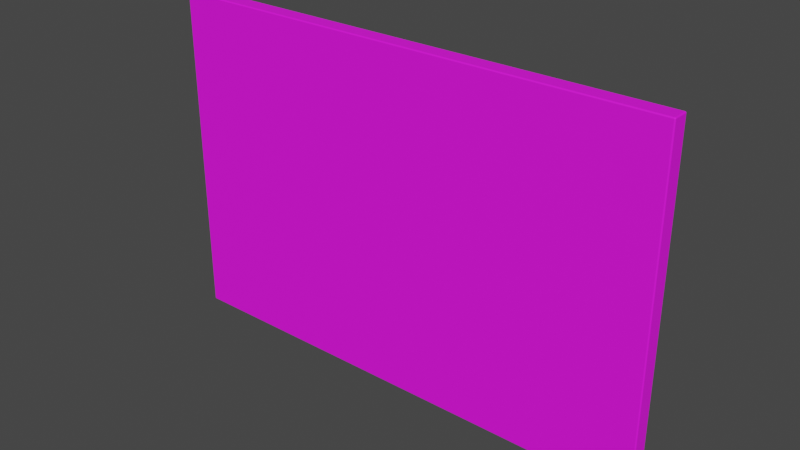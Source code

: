 # Source: canvas-120x80x4cm-landscape-empty.blend  (saved by Blender 2.93.20; exported with 4.5.12 LTS)
import bpy
from mathutils import Matrix  # noqa: F401  (used for matrix-valued properties, if any)

bpy.ops.wm.read_factory_settings(use_empty=True)
scene = bpy.context.scene
scene.name = 'Scene'

# ---- collections
col_collection = bpy.data.collections.new('Collection'); scene.collection.children.link(col_collection)

# ---- images (referenced by path relative to the original .blend; pixels are not part of the script)
import os
ASSET_DIR = os.environ.get("B2B_ASSET_DIR", "")  # directory of the original .blend (textures are referenced by path, not embedded)
HERE = os.path.dirname(os.path.abspath(__file__))  # packed textures are extracted next to this script under _unpacked/

def load_image(name, relpath, width, height, colorspace="sRGB"):
    """Load a texture the original file referenced (path relative to the .blend, or extracted next to this script)."""
    p = next((c for c in (os.path.join(HERE, relpath), os.path.join(ASSET_DIR, relpath)) if relpath and os.path.exists(c)), "")
    if p:
        img = bpy.data.images.load(p, check_existing=True)
        img.name = name
    else:  # same state as the original file: an image datablock whose file is absent (Cycles renders it pink)
        img = bpy.data.images.new(name, width, height)
        img.source = "FILE"
        img.filepath = "//" + (relpath or name)
    img.colorspace_settings.name = colorspace
    return img
img_motif_jpg = load_image('motif.jpg', 'motif.jpg', 1024, 1024, 'sRGB')
img_wood_elm_japanese_height_jpg_001 = load_image('wood_elm_japanese_height.jpg.001', 'frame/wood_elm_japanese_height.jpg', 1024, 1024, 'Non-Color')
img_wood_elm_japanese_diffuse_jpg_001 = load_image('wood_elm_japanese_diffuse.jpg.001', 'frame/wood_elm_japanese_diffuse.jpg', 1024, 1024, 'sRGB')
img_wood_elm_japanese_metallic_jpg_001 = load_image('wood_elm_japanese_metallic.jpg.001', 'frame/wood_elm_japanese_metallic.jpg', 1024, 1024, 'Non-Color')
img_wood_elm_japanese_roughness_jpg_001 = load_image('wood_elm_japanese_roughness.jpg.001', 'frame/wood_elm_japanese_roughness.jpg', 1024, 1024, 'Non-Color')
img_wood_elm_japanese_normal_jpg_001 = load_image('wood_elm_japanese_normal.jpg.001', 'frame/wood_elm_japanese_normal.jpg', 1024, 1024, 'Non-Color')

# ---- materials (node trees are filled in below, after node groups)
mat_canvas_white = bpy.data.materials.new('Canvas_White')
mat_canvas_white.use_transparent_shadow = False
mat_canvas_motif = bpy.data.materials.new('Canvas_Motif')
mat_canvas_motif.use_transparent_shadow = False
mat_frame = bpy.data.materials.new('Frame')
mat_frame.alpha_threshold = 0.0
mat_frame.use_transparent_shadow = False
mat_frame.line_color = (0.0, 0.0, 0.0, 1.0)
mat_staples = bpy.data.materials.new('Staples')
mat_staples.use_transparent_shadow = False

# ---- material node trees
mat_canvas_white.use_nodes = True; mat_canvas_white.node_tree.nodes.clear()
_N = mat_canvas_white.node_tree.nodes; _L = mat_canvas_white.node_tree.links
n0 = _N.new('ShaderNodeBsdfPrincipled'); n0.name = 'Principled BSDF'; n0.location = (10, 300)
n0.distribution = 'GGX'
n0.subsurface_method = 'BURLEY'
n0.inputs[0].default_value = (1.0, 1.0, 1.0, 1.0)
n0.inputs[2].default_value = 0.75
n0.inputs[3].default_value = 1.45
n0.inputs[27].default_value = (0.0, 0.0, 0.0, 1.0)
n0.inputs[28].default_value = 1.0
n1 = _N.new('ShaderNodeOutputMaterial'); n1.name = 'Material Output'; n1.location = (300, 300)
_L.new(n0.outputs[0], n1.inputs[0])
n1.is_active_output = True
mat_canvas_motif.use_nodes = True; mat_canvas_motif.node_tree.nodes.clear()
_N = mat_canvas_motif.node_tree.nodes; _L = mat_canvas_motif.node_tree.links
n0 = _N.new('ShaderNodeBsdfPrincipled'); n0.name = 'Principled BSDF'; n0.location = (10, 300)
n0.distribution = 'GGX'
n0.subsurface_method = 'BURLEY'
n0.inputs[2].default_value = 0.75
n0.inputs[3].default_value = 1.45
n0.inputs[27].default_value = (0.0, 0.0, 0.0, 1.0)
n0.inputs[28].default_value = 1.0
n1 = _N.new('ShaderNodeOutputMaterial'); n1.name = 'Material Output'; n1.location = (300, 300)
n2 = _N.new('ShaderNodeTexImage'); n2.name = 'Image Texture'; n2.location = (-342, 227)
n2.image = img_motif_jpg
_L.new(n0.outputs[0], n1.inputs[0])
_L.new(n2.outputs[0], n0.inputs[0])
n1.is_active_output = True
mat_frame.use_nodes = True; mat_frame.node_tree.nodes.clear()
_N = mat_frame.node_tree.nodes; _L = mat_frame.node_tree.links
n0 = _N.new('NodeFrame'); n0.name = 'Frame'; n0.location = (-1270, 330)
n0.label = 'Mapping'
n0.width = 400
n1 = _N.new('NodeFrame'); n1.name = 'Frame.001'; n1.location = (-624, 530)
n1.label = 'Textures'
n1.width = 354
n2 = _N.new('ShaderNodeOutputMaterial'); n2.name = 'Material Output'; n2.location = (300, 300)
n3 = _N.new('ShaderNodeTexImage'); n3.name = 'Image Texture'; n3.location = (84, -1150)
n3.label = 'Displacement'
n3.image = img_wood_elm_japanese_height_jpg_001
n4 = _N.new('ShaderNodeDisplacement'); n4.name = 'Displacement'; n4.location = (10, -260)
n4.inputs[2].default_value = 1.0
n5 = _N.new('ShaderNodeTexImage'); n5.name = 'Image Texture.001'; n5.location = (84, -30)
n5.label = 'Base Color'
n5.image = img_wood_elm_japanese_diffuse_jpg_001
n6 = _N.new('ShaderNodeTexImage'); n6.name = 'Image Texture.002'; n6.location = (84, -310)
n6.label = 'Metallic'
n6.image = img_wood_elm_japanese_metallic_jpg_001
n7 = _N.new('ShaderNodeTexImage'); n7.name = 'Image Texture.003'; n7.location = (84, -590)
n7.label = 'Roughness'
n7.image = img_wood_elm_japanese_roughness_jpg_001
n8 = _N.new('ShaderNodeTexImage'); n8.name = 'Image Texture.004'; n8.location = (84, -870)
n8.label = 'Normal'
n8.image = img_wood_elm_japanese_normal_jpg_001
n9 = _N.new('ShaderNodeNormalMap'); n9.name = 'Normal Map'; n9.location = (-240, -340)
n10 = _N.new('ShaderNodeMapping'); n10.name = 'Mapping'; n10.location = (230, -30)
n11 = _N.new('NodeReroute'); n11.name = 'Reroute'; n11.location = (34, -700)
n11.width = 16
n11.socket_idname = 'NodeSocketVector'
n12 = _N.new('ShaderNodeTexCoord'); n12.name = 'Texture Coordinate'; n12.location = (30, -30)
n13 = _N.new('ShaderNodeBsdfPrincipled'); n13.name = 'Principled BSDF'; n13.location = (10, 300)
n13.distribution = 'GGX'
n13.subsurface_method = 'BURLEY'
n13.inputs[3].default_value = 1.45
n13.inputs[27].default_value = (0.0, 0.0, 0.0, 1.0)
n13.inputs[28].default_value = 1.0
n3.parent = n1
n5.parent = n1
n6.parent = n1
n7.parent = n1
n8.parent = n1
n10.parent = n0
n11.parent = n1
n12.parent = n0
_L.new(n13.outputs[0], n2.inputs[0])
_L.new(n3.outputs[0], n4.inputs[0])
_L.new(n4.outputs[0], n2.inputs[2])
_L.new(n5.outputs[0], n13.inputs[0])
_L.new(n6.outputs[0], n13.inputs[1])
_L.new(n7.outputs[0], n13.inputs[2])
_L.new(n8.outputs[0], n9.inputs[1])
_L.new(n9.outputs[0], n13.inputs[5])
_L.new(n11.outputs[0], n5.inputs[0])
_L.new(n11.outputs[0], n6.inputs[0])
_L.new(n11.outputs[0], n7.inputs[0])
_L.new(n11.outputs[0], n8.inputs[0])
_L.new(n11.outputs[0], n3.inputs[0])
_L.new(n10.outputs[0], n11.inputs[0])
_L.new(n12.outputs[2], n10.inputs[0])
n2.is_active_output = True
mat_staples.use_nodes = True; mat_staples.node_tree.nodes.clear()
_N = mat_staples.node_tree.nodes; _L = mat_staples.node_tree.links
n0 = _N.new('ShaderNodeBsdfPrincipled'); n0.name = 'Principled BSDF'; n0.location = (10, 300)
n0.distribution = 'GGX'
n0.subsurface_method = 'BURLEY'
n0.inputs[1].default_value = 1.0
n0.inputs[2].default_value = 0.2
n0.inputs[3].default_value = 1.45
n0.inputs[27].default_value = (0.0, 0.0, 0.0, 1.0)
n0.inputs[28].default_value = 1.0
n1 = _N.new('ShaderNodeOutputMaterial'); n1.name = 'Material Output'; n1.location = (300, 300)
_L.new(n0.outputs[0], n1.inputs[0])
n1.is_active_output = True

# ---- world
world_world = bpy.data.worlds.new('World'); scene.world = world_world
world_world.use_nodes = True; world_world.node_tree.nodes.clear()
_N = world_world.node_tree.nodes; _L = world_world.node_tree.links
n0 = _N.new('ShaderNodeOutputWorld'); n0.name = 'World Output'; n0.location = (300, 300)
n1 = _N.new('ShaderNodeBackground'); n1.name = 'Background'; n1.location = (10, 300)
n1.inputs[0].default_value = (0.05088, 0.05088, 0.05088, 1.0)
_L.new(n1.outputs[0], n0.inputs[0])
n0.is_active_output = True
world_world.color = (0.05088, 0.05088, 0.05088)
world_world.use_sun_shadow = False
world_world.sun_shadow_jitter_overblur = 0.0

# ---- meshes
me_cube = bpy.data.meshes.new('Cube')
me_cube.from_pydata([(0.6, -0.01, 0.4), (0.56, 0.03, 0.36), (0.6, -0.01, -0.4), (0.56, 0.03, -0.36), (-0.6, -0.01, 0.4), (-0.56, 0.03, 0.36), (-0.6, -0.01, -0.4), (-0.56, 0.03, -0.36), (-0.6, 0.03, 0.4), (-0.6, 0.03, -0.4), (0.6, 0.03, 0.4), (0.6, 0.03, -0.4), (-0.595, 0.03, 0.395), (-0.595, 0.03, -0.395), (0.595, 0.03, 0.395), (0.595, 0.03, -0.395), (-0.58, 0.03, 0.38), (-0.58, 0.03, -0.38), (0.58, 0.03, 0.38), (0.58, 0.03, -0.38), (0.56, -0.0095, 0.36), (0.56, -0.0095, -0.36), (-0.56, -0.0095, 0.36), (-0.56, -0.0095, -0.36)], [], [(0, 4, 6, 2), (11, 2, 6, 9), (9, 6, 4, 8), (1, 3, 21, 20), (10, 0, 2, 11), (8, 4, 0, 10), (12, 13, 9, 8), (14, 12, 8, 10), (13, 15, 11, 9), (15, 14, 10, 11), (16, 17, 13, 12), (18, 16, 12, 14), (17, 19, 15, 13), (19, 18, 14, 15), (5, 7, 17, 16), (1, 5, 16, 18), (7, 3, 19, 17), (3, 1, 18, 19), (22, 20, 21, 23), (5, 1, 20, 22), (3, 7, 23, 21), (7, 5, 22, 23)])
me_cube.polygons.foreach_set('material_index', [1, 1, 1, 3, 1, 1, 1, 1, 1, 1, 2, 2, 2, 2, 3, 3, 3, 3, 2, 3, 3, 3])
_uv = me_cube.uv_layers.new(name='UVMap')
_uv.uv.foreach_set('vector', [0.9651, 0.9494, 0.03488, 0.9494, 0.03488, 0.05056, 0.9651, 0.05056, 0.9651, 0.005664, 0.9651, 0.05056, 0.03488, 0.05056, 0.03488, 0.00557, 0.003876, 0.05056, 0.03488, 0.05056, 0.03488, 0.9494, 0.003876, 0.9494, 0.7756, 0.9498, 0.2244, 0.9498, 0.2244, 0.9009, 0.7756, 0.9009, 0.9961, 0.9494, 0.9651, 0.9494, 0.9651, 0.05056, 0.9961, 0.05056, 0.03488, 0.9944, 0.03488, 0.9494, 0.9651, 0.9494, 0.9651, 0.9944, 0.0, 0.9494, 0.0, 0.05056, 0.003876, 0.05056, 0.003876, 0.9494, 0.9651, 1.0, 0.03488, 1.0, 0.03488, 0.9944, 0.9651, 0.9944, 0.03488, 0.0, 0.9651, 0.0, 0.9651, 0.005664, 0.03488, 0.00557, 1.0, 0.05056, 1.0, 0.9494, 0.9961, 0.9494, 0.9961, 0.05056, 0.2947, 0.5387, 0.9607, 0.5387, 0.9992, 0.5771, 0.2563, 0.5771, 0.0385, 0.4615, 0.9607, 0.4615, 0.9992, 0.4999, 7.951e-05, 0.4999, 0.0385, 0.4229, 0.9607, 0.4229, 0.9992, 0.4613, 7.951e-05, 0.4613, 0.2947, 0.5001, 0.9607, 0.5001, 0.9992, 0.5385, 0.2563, 0.5385, 0.7756, 0.0502, 0.2244, 0.0502, 0.1742, 8.704e-05, 0.8258, 8.655e-05, 0.09907, 0.8245, 0.9009, 0.8245, 0.951, 0.8746, 0.04895, 0.8746, 0.9009, 0.1755, 0.09907, 0.1755, 0.04895, 0.1254, 0.9511, 0.1254, 0.2244, 0.9498, 0.7756, 0.9498, 0.8258, 0.9999, 0.1742, 0.9999, 0.6504, 0.09907, 0.6504, 0.9009, 0.09907, 0.9009, 0.09907, 0.09907, 0.9009, 0.8245, 0.09907, 0.8245, 0.09907, 0.7756, 0.9009, 0.7756, 0.09907, 0.1755, 0.9009, 0.1755, 0.9009, 0.2244, 0.09907, 0.2244, 0.2244, 0.0502, 0.7756, 0.0502, 0.7756, 0.09907, 0.2244, 0.09907])
me_cube.materials.append(mat_canvas_white)
me_cube.materials.append(mat_canvas_motif)
me_cube.materials.append(mat_canvas_white)
me_cube.materials.append(mat_frame)
me_cube.use_remesh_preserve_volume = False
me_cube.use_remesh_preserve_attributes = False
me_cube.use_mirror_vertex_groups = False
me_cube.update()
me_plane_004 = bpy.data.meshes.new('Plane.004')
me_plane_004.from_pydata([(-0.5783, -5.122e-08, 0.3875), (-0.5794, -5.122e-08, 0.3886), (-0.5848, -4.936e-08, 0.381), (-0.5858, -5.029e-08, 0.3821), (-0.585, -6.333e-08, 0.1549), (-0.5865, -6.333e-08, 0.1549), (-0.585, -6.426e-08, 0.164), (-0.5865, -6.426e-08, 0.164), (-0.585, -6.892e-08, 0.2006), (-0.5865, -6.892e-08, 0.2006), (-0.585, -6.985e-08, 0.2097), (-0.5865, -7.078e-08, 0.2097), (-0.585, -7.451e-08, 0.2462), (-0.5865, -7.544e-08, 0.2462), (-0.585, -7.637e-08, 0.2553), (-0.5865, -7.637e-08, 0.2553), (-0.585, -8.103e-08, 0.2919), (-0.5865, -8.103e-08, 0.2919), (-0.585, -8.196e-08, 0.301), (-0.5865, -8.196e-08, 0.301), (-0.585, -8.661e-08, 0.3375), (-0.5865, -8.661e-08, 0.3375), (-0.585, -8.754e-08, 0.3467), (-0.5865, -8.754e-08, 0.3467), (-0.2588, -2.794e-09, 0.3868), (-0.2588, -2.794e-09, 0.3884), (-0.2679, -2.794e-09, 0.3868), (-0.2679, -2.794e-09, 0.3884), (-0.3044, -5.588e-09, 0.3868), (-0.3044, -5.588e-09, 0.3884), (-0.3136, -6.519e-09, 0.3868), (-0.3136, -6.519e-09, 0.3884), (-0.3501, -9.313e-09, 0.3868), (-0.3501, -9.313e-09, 0.3884), (-0.3592, -9.313e-09, 0.3868), (-0.3592, -1.024e-08, 0.3884), (-0.3958, -1.211e-08, 0.3868), (-0.3958, -1.211e-08, 0.3884), (-0.4049, -1.304e-08, 0.3868), (-0.4049, -1.304e-08, 0.3884), (-0.4414, -1.583e-08, 0.3868), (-0.4414, -1.583e-08, 0.3884), (-0.4506, -1.676e-08, 0.3868), (-0.4506, -1.676e-08, 0.3884), (-0.4871, -1.863e-08, 0.3868), (-0.4871, -1.956e-08, 0.3884), (-0.4962, -1.956e-08, 0.3868), (-0.4962, -1.956e-08, 0.3884), (-0.5328, -2.235e-08, 0.3868), (-0.5328, -2.235e-08, 0.3884), (-0.5419, -2.328e-08, 0.3868), (-0.5419, -2.328e-08, 0.3884), (0.5888, 5.588e-09, 0.381), (0.5899, 5.588e-09, 0.3821), (0.5824, 3.725e-09, 0.3875), (0.5835, 4.657e-09, 0.3886), (0.5881, -8.382e-09, 0.1549), (0.5896, -8.382e-09, 0.1549), (0.5881, -1.024e-08, 0.164), (0.5896, -9.313e-09, 0.164), (0.5881, -1.49e-08, 0.2006), (0.5896, -1.397e-08, 0.2006), (0.5881, -1.583e-08, 0.2097), (0.5896, -1.583e-08, 0.2097), (0.5881, -2.049e-08, 0.2462), (0.5896, -2.049e-08, 0.2462), (0.5881, -2.142e-08, 0.2553), (0.5896, -2.142e-08, 0.2553), (0.5881, -2.608e-08, 0.2919), (0.5896, -2.608e-08, 0.2919), (0.5881, -2.794e-08, 0.301), (0.5896, -2.701e-08, 0.301), (0.5881, -3.26e-08, 0.3375), (0.5896, -3.166e-08, 0.3375), (0.5881, -3.353e-08, 0.3467), (0.5896, -3.353e-08, 0.3467), (0.5881, -8.382e-09, -0.09511), (0.5896, -8.382e-09, -0.09511), (0.5881, -1.024e-08, -0.08598), (0.5896, -9.313e-09, -0.08598), (0.5881, -1.49e-08, -0.04945), (0.5896, -1.397e-08, -0.04945), (0.5881, -1.583e-08, -0.04032), (0.5896, -1.583e-08, -0.04032), (0.5881, -2.049e-08, -0.003786), (0.5896, -2.049e-08, -0.003786), (0.5881, -2.142e-08, 0.005347), (0.5896, -2.142e-08, 0.005347), (0.5881, -2.608e-08, 0.04188), (0.5896, -2.608e-08, 0.04188), (0.5881, -2.794e-08, 0.05101), (0.5896, -2.701e-08, 0.05101), (0.5881, -3.26e-08, 0.08754), (0.5896, -3.166e-08, 0.08754), (0.5881, -3.353e-08, 0.09667), (0.5896, -3.353e-08, 0.09667), (0.5885, -9.313e-09, -0.381), (0.5874, -9.313e-09, -0.3799), (0.5821, -7.451e-09, -0.3874), (0.581, -7.451e-09, -0.3863), (0.5881, -8.382e-09, -0.3451), (0.5896, -8.382e-09, -0.3451), (0.5881, -1.024e-08, -0.336), (0.5896, -9.313e-09, -0.336), (0.5881, -1.49e-08, -0.2994), (0.5896, -1.397e-08, -0.2994), (0.5881, -1.583e-08, -0.2903), (0.5896, -1.583e-08, -0.2903), (0.5881, -2.049e-08, -0.2538), (0.5896, -2.049e-08, -0.2538), (0.5881, -2.142e-08, -0.2447), (0.5896, -2.142e-08, -0.2447), (0.5881, -2.608e-08, -0.2081), (0.5896, -2.608e-08, -0.2081), (0.5881, -2.794e-08, -0.199), (0.5896, -2.701e-08, -0.199), (0.5881, -3.26e-08, -0.1625), (0.5896, -3.166e-08, -0.1625), (0.5881, -3.353e-08, -0.1533), (0.5896, -3.353e-08, -0.1533), (0.5412, 3.26e-08, -0.3878), (0.5412, 3.353e-08, -0.3893), (0.5321, 3.26e-08, -0.3878), (0.5321, 3.26e-08, -0.3893), (0.4956, 2.98e-08, -0.3878), (0.4956, 2.98e-08, -0.3893), (0.4864, 2.887e-08, -0.3878), (0.4864, 2.887e-08, -0.3893), (0.4499, 2.608e-08, -0.3878), (0.4499, 2.608e-08, -0.3893), (0.4408, 2.515e-08, -0.3878), (0.4408, 2.608e-08, -0.3893), (0.4042, 2.328e-08, -0.3878), (0.4042, 2.328e-08, -0.3893), (0.3951, 2.235e-08, -0.3878), (0.3951, 2.235e-08, -0.3893), (0.3586, 1.956e-08, -0.3878), (0.3586, 1.956e-08, -0.3893), (0.3494, 1.863e-08, -0.3878), (0.3494, 1.956e-08, -0.3893), (0.3129, 1.583e-08, -0.3878), (0.3129, 1.676e-08, -0.3893), (0.3038, 1.583e-08, -0.3878), (0.3038, 1.583e-08, -0.3893), (0.2672, 1.304e-08, -0.3878), (0.2672, 1.304e-08, -0.3893), (0.2581, 1.211e-08, -0.3878), (0.2581, 1.211e-08, -0.3893), (-0.5829, -6.333e-08, -0.3888), (-0.5818, -6.333e-08, -0.3877), (-0.5894, -6.519e-08, -0.3824), (-0.5883, -6.519e-08, -0.3813), (-0.585, -6.333e-08, -0.3451), (-0.5865, -6.333e-08, -0.3451), (-0.585, -6.426e-08, -0.336), (-0.5865, -6.426e-08, -0.336), (-0.585, -6.892e-08, -0.2994), (-0.5865, -6.892e-08, -0.2994), (-0.585, -6.985e-08, -0.2903), (-0.5865, -7.078e-08, -0.2903), (-0.585, -7.451e-08, -0.2538), (-0.5865, -7.544e-08, -0.2538), (-0.585, -7.637e-08, -0.2447), (-0.5865, -7.637e-08, -0.2447), (-0.585, -8.103e-08, -0.2081), (-0.5865, -8.103e-08, -0.2081), (-0.585, -8.196e-08, -0.199), (-0.5865, -8.196e-08, -0.199), (-0.585, -8.661e-08, -0.1625), (-0.5865, -8.661e-08, -0.1625), (-0.585, -8.754e-08, -0.1533), (-0.5865, -8.754e-08, -0.1533), (-0.2588, 3.26e-08, -0.3878), (-0.2588, 3.353e-08, -0.3893), (-0.2679, 3.26e-08, -0.3878), (-0.2679, 3.26e-08, -0.3893), (-0.3044, 2.98e-08, -0.3878), (-0.3044, 2.98e-08, -0.3893), (-0.3136, 2.887e-08, -0.3878), (-0.3136, 2.887e-08, -0.3893), (-0.3501, 2.608e-08, -0.3878), (-0.3501, 2.608e-08, -0.3893), (-0.3592, 2.515e-08, -0.3878), (-0.3592, 2.608e-08, -0.3893), (-0.3958, 2.328e-08, -0.3878), (-0.3958, 2.328e-08, -0.3893), (-0.4049, 2.235e-08, -0.3878), (-0.4049, 2.235e-08, -0.3893), (-0.4414, 1.956e-08, -0.3878), (-0.4414, 1.956e-08, -0.3893), (-0.4506, 1.863e-08, -0.3878), (-0.4506, 1.956e-08, -0.3893), (-0.4871, 1.583e-08, -0.3878), (-0.4871, 1.676e-08, -0.3893), (-0.4962, 1.583e-08, -0.3878), (-0.4962, 1.583e-08, -0.3893), (-0.5328, 1.304e-08, -0.3878), (-0.5328, 1.304e-08, -0.3893), (-0.5419, 1.211e-08, -0.3878), (-0.5419, 1.211e-08, -0.3893), (0.1412, -2.794e-09, 0.3868), (0.1412, -2.794e-09, 0.3884), (0.1321, -2.794e-09, 0.3868), (0.1321, -2.794e-09, 0.3884), (0.09556, -5.588e-09, 0.3868), (0.09556, -5.588e-09, 0.3884), (0.08642, -6.519e-09, 0.3868), (0.08642, -6.519e-09, 0.3884), (0.04989, -9.313e-09, 0.3868), (0.04989, -9.313e-09, 0.3884), (0.04076, -9.313e-09, 0.3868), (0.04076, -1.024e-08, 0.3884), (0.004229, -1.211e-08, 0.3868), (0.004229, -1.211e-08, 0.3884), (-0.004903, -1.304e-08, 0.3868), (-0.004903, -1.304e-08, 0.3884), (-0.04143, -1.583e-08, 0.3868), (-0.04143, -1.583e-08, 0.3884), (-0.05057, -1.676e-08, 0.3868), (-0.05057, -1.676e-08, 0.3884), (-0.0871, -1.863e-08, 0.3868), (-0.0871, -1.956e-08, 0.3884), (-0.09623, -1.956e-08, 0.3868), (-0.09623, -1.956e-08, 0.3884), (-0.1328, -2.235e-08, 0.3868), (-0.1328, -2.235e-08, 0.3884), (-0.1419, -2.328e-08, 0.3868), (-0.1419, -2.328e-08, 0.3884), (0.1412, 3.26e-08, -0.3878), (0.1412, 3.353e-08, -0.3893), (0.1321, 3.26e-08, -0.3878), (0.1321, 3.26e-08, -0.3893), (0.09556, 2.98e-08, -0.3878), (0.09556, 2.98e-08, -0.3893), (0.08642, 2.887e-08, -0.3878), (0.08642, 2.887e-08, -0.3893), (0.04989, 2.608e-08, -0.3878), (0.04989, 2.608e-08, -0.3893), (0.04076, 2.515e-08, -0.3878), (0.04076, 2.608e-08, -0.3893), (0.004229, 2.328e-08, -0.3878), (0.004229, 2.328e-08, -0.3893), (-0.004903, 2.235e-08, -0.3878), (-0.004903, 2.235e-08, -0.3893), (-0.04143, 1.956e-08, -0.3878), (-0.04143, 1.956e-08, -0.3893), (-0.05057, 1.863e-08, -0.3878), (-0.05057, 1.956e-08, -0.3893), (-0.0871, 1.583e-08, -0.3878), (-0.0871, 1.676e-08, -0.3893), (-0.09623, 1.583e-08, -0.3878), (-0.09623, 1.583e-08, -0.3893), (-0.1328, 1.304e-08, -0.3878), (-0.1328, 1.304e-08, -0.3893), (-0.1419, 1.211e-08, -0.3878), (-0.1419, 1.211e-08, -0.3893), (-0.585, -6.333e-08, -0.09511), (-0.5865, -6.333e-08, -0.09511), (-0.585, -6.426e-08, -0.08598), (-0.5865, -6.426e-08, -0.08598), (-0.585, -6.892e-08, -0.04945), (-0.5865, -6.892e-08, -0.04945), (-0.585, -6.985e-08, -0.04032), (-0.5865, -7.078e-08, -0.04032), (-0.585, -7.451e-08, -0.003786), (-0.5865, -7.544e-08, -0.003786), (-0.585, -7.637e-08, 0.005347), (-0.5865, -7.637e-08, 0.005347), (-0.585, -8.103e-08, 0.04188), (-0.5865, -8.103e-08, 0.04188), (-0.585, -8.196e-08, 0.05101), (-0.5865, -8.196e-08, 0.05101), (-0.585, -8.661e-08, 0.08754), (-0.5865, -8.661e-08, 0.08754), (-0.585, -8.754e-08, 0.09667), (-0.5865, -8.754e-08, 0.09667), (0.5412, 3.26e-08, 0.3884), (0.5412, 3.353e-08, 0.3868), (0.5321, 3.26e-08, 0.3884), (0.5321, 3.26e-08, 0.3868), (0.4956, 2.98e-08, 0.3884), (0.4956, 2.98e-08, 0.3868), (0.4864, 2.887e-08, 0.3884), (0.4864, 2.887e-08, 0.3868), (0.4499, 2.608e-08, 0.3884), (0.4499, 2.608e-08, 0.3868), (0.4408, 2.515e-08, 0.3884), (0.4408, 2.608e-08, 0.3868), (0.4042, 2.328e-08, 0.3884), (0.4042, 2.328e-08, 0.3868), (0.3951, 2.235e-08, 0.3884), (0.3951, 2.235e-08, 0.3868), (0.3586, 1.956e-08, 0.3884), (0.3586, 1.956e-08, 0.3868), (0.3494, 1.863e-08, 0.3884), (0.3494, 1.956e-08, 0.3868), (0.3129, 1.583e-08, 0.3884), (0.3129, 1.676e-08, 0.3868), (0.3038, 1.583e-08, 0.3884), (0.3038, 1.583e-08, 0.3868), (0.2672, 1.304e-08, 0.3884), (0.2672, 1.304e-08, 0.3868), (0.2581, 1.211e-08, 0.3884), (0.2581, 1.211e-08, 0.3868), (0.2229, 1.583e-08, 0.3884), (0.2229, 1.676e-08, 0.3868), (0.2138, 1.583e-08, 0.3884), (0.2138, 1.583e-08, 0.3868), (0.1772, 1.304e-08, 0.3884), (0.1772, 1.304e-08, 0.3868), (0.1681, 1.211e-08, 0.3884), (0.1681, 1.211e-08, 0.3868), (0.1681, 1.211e-08, -0.3893), (0.1681, 1.211e-08, -0.3878), (0.1772, 1.304e-08, -0.3893), (0.1772, 1.304e-08, -0.3878), (0.2138, 1.583e-08, -0.3893), (0.2138, 1.583e-08, -0.3878), (0.2229, 1.676e-08, -0.3893), (0.2229, 1.583e-08, -0.3878), (-0.1771, 1.583e-08, -0.3878), (-0.1771, 1.676e-08, -0.3893), (-0.1862, 1.583e-08, -0.3878), (-0.1862, 1.583e-08, -0.3893), (-0.2228, 1.304e-08, -0.3878), (-0.2228, 1.304e-08, -0.3893), (-0.2319, 1.211e-08, -0.3878), (-0.2319, 1.211e-08, -0.3893), (-0.1771, -1.863e-08, 0.3868), (-0.1771, -1.956e-08, 0.3884), (-0.1862, -1.956e-08, 0.3868), (-0.1862, -1.956e-08, 0.3884), (-0.2228, -2.235e-08, 0.3868), (-0.2228, -2.235e-08, 0.3884), (-0.2319, -2.328e-08, 0.3868), (-0.2319, -2.328e-08, 0.3884)], [], [(0, 1, 3, 2), (4, 6, 7, 5), (8, 10, 11, 9), (12, 14, 15, 13), (16, 18, 19, 17), (20, 22, 23, 21), (24, 25, 27, 26), (28, 29, 31, 30), (32, 33, 35, 34), (36, 37, 39, 38), (40, 41, 43, 42), (44, 45, 47, 46), (48, 49, 51, 50), (52, 53, 55, 54), (56, 57, 59, 58), (60, 61, 63, 62), (64, 65, 67, 66), (68, 69, 71, 70), (72, 73, 75, 74), (76, 77, 79, 78), (80, 81, 83, 82), (84, 85, 87, 86), (88, 89, 91, 90), (92, 93, 95, 94), (96, 97, 99, 98), (100, 101, 103, 102), (104, 105, 107, 106), (108, 109, 111, 110), (112, 113, 115, 114), (116, 117, 119, 118), (120, 122, 123, 121), (124, 126, 127, 125), (128, 130, 131, 129), (132, 134, 135, 133), (136, 138, 139, 137), (140, 142, 143, 141), (144, 146, 147, 145), (148, 149, 151, 150), (152, 154, 155, 153), (156, 158, 159, 157), (160, 162, 163, 161), (164, 166, 167, 165), (168, 170, 171, 169), (172, 174, 175, 173), (176, 178, 179, 177), (180, 182, 183, 181), (184, 186, 187, 185), (188, 190, 191, 189), (192, 194, 195, 193), (196, 198, 199, 197), (200, 201, 203, 202), (204, 205, 207, 206), (208, 209, 211, 210), (212, 213, 215, 214), (216, 217, 219, 218), (220, 221, 223, 222), (224, 225, 227, 226), (228, 230, 231, 229), (232, 234, 235, 233), (236, 238, 239, 237), (240, 242, 243, 241), (244, 246, 247, 245), (248, 250, 251, 249), (252, 254, 255, 253), (256, 258, 259, 257), (260, 262, 263, 261), (264, 266, 267, 265), (268, 270, 271, 269), (272, 274, 275, 273), (276, 278, 279, 277), (280, 282, 283, 281), (284, 286, 287, 285), (288, 290, 291, 289), (292, 294, 295, 293), (296, 298, 299, 297), (300, 302, 303, 301), (304, 306, 307, 305), (308, 310, 311, 309), (315, 313, 312, 314), (319, 317, 316, 318), (320, 322, 323, 321), (324, 326, 327, 325), (328, 329, 331, 330), (332, 333, 335, 334)])
_uv = me_plane_004.uv_layers.new(name='UVMap')
_uv.uv.foreach_set('vector', [0.0, 0.0, 1.0, 0.0, 1.0, 1.0, 0.0, 1.0, 0.0, 0.0, 0.0, 1.0, 1.0, 1.0, 1.0, 0.0, 0.0, 0.0, 0.0, 1.0, 1.0, 1.0, 1.0, 0.0, 0.0, 0.0, 0.0, 1.0, 1.0, 1.0, 1.0, 0.0, 0.0, 0.0, 0.0, 1.0, 1.0, 1.0, 1.0, 0.0, 0.0, 0.0, 0.0, 1.0, 1.0, 1.0, 1.0, 0.0, 0.0, 0.0, 1.0, 0.0, 1.0, 1.0, 0.0, 1.0, 0.0, 0.0, 1.0, 0.0, 1.0, 1.0, 0.0, 1.0, 0.0, 0.0, 1.0, 0.0, 1.0, 1.0, 0.0, 1.0, 0.0, 0.0, 1.0, 0.0, 1.0, 1.0, 0.0, 1.0, 0.0, 0.0, 1.0, 0.0, 1.0, 1.0, 0.0, 1.0, 0.0, 0.0, 1.0, 0.0, 1.0, 1.0, 0.0, 1.0, 0.0, 0.0, 1.0, 0.0, 1.0, 1.0, 0.0, 1.0, 0.0, 0.0, 1.0, 0.0, 1.0, 1.0, 0.0, 1.0, 0.0, 0.0, 1.0, 0.0, 1.0, 1.0, 0.0, 1.0, 0.0, 0.0, 1.0, 0.0, 1.0, 1.0, 0.0, 1.0, 0.0, 0.0, 1.0, 0.0, 1.0, 1.0, 0.0, 1.0, 0.0, 0.0, 1.0, 0.0, 1.0, 1.0, 0.0, 1.0, 0.0, 0.0, 1.0, 0.0, 1.0, 1.0, 0.0, 1.0, 0.0, 0.0, 1.0, 0.0, 1.0, 1.0, 0.0, 1.0, 0.0, 0.0, 1.0, 0.0, 1.0, 1.0, 0.0, 1.0, 0.0, 0.0, 1.0, 0.0, 1.0, 1.0, 0.0, 1.0, 0.0, 0.0, 1.0, 0.0, 1.0, 1.0, 0.0, 1.0, 0.0, 0.0, 1.0, 0.0, 1.0, 1.0, 0.0, 1.0, 0.0, 0.0, 1.0, 0.0, 1.0, 1.0, 0.0, 1.0, 0.0, 0.0, 1.0, 0.0, 1.0, 1.0, 0.0, 1.0, 0.0, 0.0, 1.0, 0.0, 1.0, 1.0, 0.0, 1.0, 0.0, 0.0, 1.0, 0.0, 1.0, 1.0, 0.0, 1.0, 0.0, 0.0, 1.0, 0.0, 1.0, 1.0, 0.0, 1.0, 0.0, 0.0, 1.0, 0.0, 1.0, 1.0, 0.0, 1.0, 0.0, 0.0, 0.0, 1.0, 1.0, 1.0, 1.0, 0.0, 0.0, 0.0, 0.0, 1.0, 1.0, 1.0, 1.0, 0.0, 0.0, 0.0, 0.0, 1.0, 1.0, 1.0, 1.0, 0.0, 0.0, 0.0, 0.0, 1.0, 1.0, 1.0, 1.0, 0.0, 0.0, 0.0, 0.0, 1.0, 1.0, 1.0, 1.0, 0.0, 0.0, 0.0, 0.0, 1.0, 1.0, 1.0, 1.0, 0.0, 0.0, 0.0, 0.0, 1.0, 1.0, 1.0, 1.0, 0.0, 0.0, 0.0, 1.0, 0.0, 1.0, 1.0, 0.0, 1.0, 0.0, 0.0, 0.0, 1.0, 1.0, 1.0, 1.0, 0.0, 0.0, 0.0, 0.0, 1.0, 1.0, 1.0, 1.0, 0.0, 0.0, 0.0, 0.0, 1.0, 1.0, 1.0, 1.0, 0.0, 0.0, 0.0, 0.0, 1.0, 1.0, 1.0, 1.0, 0.0, 0.0, 0.0, 0.0, 1.0, 1.0, 1.0, 1.0, 0.0, 0.0, 0.0, 0.0, 1.0, 1.0, 1.0, 1.0, 0.0, 0.0, 0.0, 0.0, 1.0, 1.0, 1.0, 1.0, 0.0, 0.0, 0.0, 0.0, 1.0, 1.0, 1.0, 1.0, 0.0, 0.0, 0.0, 0.0, 1.0, 1.0, 1.0, 1.0, 0.0, 0.0, 0.0, 0.0, 1.0, 1.0, 1.0, 1.0, 0.0, 0.0, 0.0, 0.0, 1.0, 1.0, 1.0, 1.0, 0.0, 0.0, 0.0, 0.0, 1.0, 1.0, 1.0, 1.0, 0.0, 0.0, 0.0, 1.0, 0.0, 1.0, 1.0, 0.0, 1.0, 0.0, 0.0, 1.0, 0.0, 1.0, 1.0, 0.0, 1.0, 0.0, 0.0, 1.0, 0.0, 1.0, 1.0, 0.0, 1.0, 0.0, 0.0, 1.0, 0.0, 1.0, 1.0, 0.0, 1.0, 0.0, 0.0, 1.0, 0.0, 1.0, 1.0, 0.0, 1.0, 0.0, 0.0, 1.0, 0.0, 1.0, 1.0, 0.0, 1.0, 0.0, 0.0, 1.0, 0.0, 1.0, 1.0, 0.0, 1.0, 0.0, 0.0, 0.0, 1.0, 1.0, 1.0, 1.0, 0.0, 0.0, 0.0, 0.0, 1.0, 1.0, 1.0, 1.0, 0.0, 0.0, 0.0, 0.0, 1.0, 1.0, 1.0, 1.0, 0.0, 0.0, 0.0, 0.0, 1.0, 1.0, 1.0, 1.0, 0.0, 0.0, 0.0, 0.0, 1.0, 1.0, 1.0, 1.0, 0.0, 0.0, 0.0, 0.0, 1.0, 1.0, 1.0, 1.0, 0.0, 0.0, 0.0, 0.0, 1.0, 1.0, 1.0, 1.0, 0.0, 0.0, 0.0, 0.0, 1.0, 1.0, 1.0, 1.0, 0.0, 0.0, 0.0, 0.0, 1.0, 1.0, 1.0, 1.0, 0.0, 0.0, 0.0, 0.0, 1.0, 1.0, 1.0, 1.0, 0.0, 0.0, 0.0, 0.0, 1.0, 1.0, 1.0, 1.0, 0.0, 0.0, 0.0, 0.0, 1.0, 1.0, 1.0, 1.0, 0.0, 0.0, 0.0, 0.0, 1.0, 1.0, 1.0, 1.0, 0.0, 0.0, 0.0, 0.0, 1.0, 1.0, 1.0, 1.0, 0.0, 0.0, 0.0, 0.0, 1.0, 1.0, 1.0, 1.0, 0.0, 0.0, 0.0, 0.0, 1.0, 1.0, 1.0, 1.0, 0.0, 0.0, 0.0, 0.0, 1.0, 1.0, 1.0, 1.0, 0.0, 0.0, 0.0, 0.0, 1.0, 1.0, 1.0, 1.0, 0.0, 0.0, 0.0, 0.0, 1.0, 1.0, 1.0, 1.0, 0.0, 0.0, 0.0, 0.0, 1.0, 1.0, 1.0, 1.0, 0.0, 0.0, 0.0, 0.0, 1.0, 1.0, 1.0, 1.0, 0.0, 0.0, 0.0, 0.0, 1.0, 1.0, 1.0, 1.0, 0.0, 0.0, 0.0, 0.0, 1.0, 1.0, 1.0, 1.0, 0.0, 0.0, 0.0, 0.0, 1.0, 1.0, 1.0, 1.0, 0.0, 0.0, 0.0, 0.0, 1.0, 1.0, 1.0, 1.0, 0.0, 0.0, 0.0, 1.0, 0.0, 1.0, 1.0, 0.0, 1.0, 0.0, 0.0, 1.0, 0.0, 1.0, 1.0, 0.0, 1.0])
me_plane_004.materials.append(mat_staples)
me_plane_004.use_remesh_fix_poles = True
me_plane_004.use_remesh_preserve_attributes = False
me_plane_004.use_mirror_vertex_groups = False
me_plane_004.update()

# ---- objects
ob_product = bpy.data.objects.new('Product', me_cube)
ob_staples = bpy.data.objects.new('Staples', me_plane_004)

# ---- transforms, parenting, visibility, modifiers, constraints
ob_product.location = (0.0, 0.0, 0.0)
ob_product.lock_rotations_4d = False
ob_product.empty_display_type = 'ARROWS'
ob_product.lineart.crease_threshold = 0.0
_m = ob_product.modifiers.new('Bevel', 'BEVEL')
_m.width = 0.003
_m.width_pct = 0.003
_m.segments = 10
ob_staples.location = (-0.001563, 0.0305, 0.0004859)
ob_staples.lineart.crease_threshold = 0.0

# ---- collection membership
col_collection.objects.link(ob_product)
col_collection.objects.link(ob_staples)

# ---- scene / render settings (as saved in the file)
scene.frame_start = 1; scene.frame_end = 250; scene.frame_set(3)
scene.render.engine = 'BLENDER_EEVEE_NEXT'
scene.cycles.use_denoising = False
scene.cycles.samples = 128
scene.cycles.sampling_pattern = 'TABULATED_SOBOL'
scene.cycles.use_adaptive_sampling = False
scene.cycles.use_light_tree = False
scene.view_settings.view_transform = 'Filmic'
bpy.context.view_layer.update()

# ---- added for rendering (the .blend has no active camera and no usable light): camera, sun
cam_auto = bpy.data.cameras.new('AutoCamera')
cam_auto.lens = 50.0
cam_auto.sensor_width = 36.0
cam_auto.clip_end = 1000.0
ob_auto_camera = bpy.data.objects.new('AutoCamera', cam_auto)
scene.collection.objects.link(ob_auto_camera)
ob_auto_camera.location = (1.3349, -1.59163, 1.06792)
ob_auto_camera.rotation_euler = (1.09748, -7.21219e-08, 0.694738)
scene.camera = ob_auto_camera
light_auto_sun = bpy.data.lights.new('AutoSun', 'SUN')
light_auto_sun.energy = 3.0
light_auto_sun.angle = 0.0523599
ob_auto_sun = bpy.data.objects.new('AutoSun', light_auto_sun)
scene.collection.objects.link(ob_auto_sun)
ob_auto_sun.rotation_euler = (0.872665, 0.174533, 0.523599)
bpy.context.view_layer.update()

